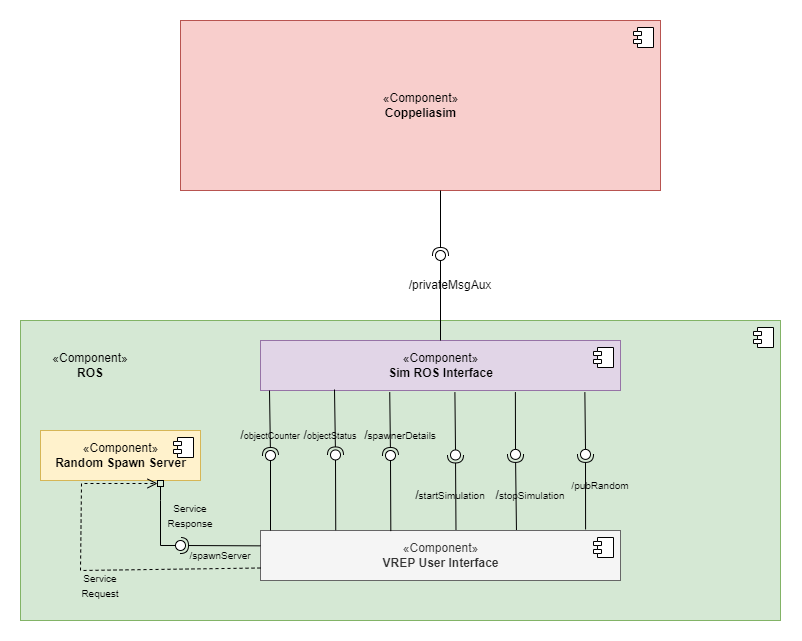

The diagram above was exported from draw.io. Its source (the exported page's mxGraphModel, read from the mxfile embedded in the PNG):
<mxGraphModel dx="1597" dy="740" grid="0" gridSize="10" guides="1" tooltips="1" connect="1" arrows="1" fold="1" page="1" pageScale="1" pageWidth="1600" pageHeight="900" math="0" shadow="0">
  <root>
    <mxCell id="0" />
    <mxCell id="1" parent="0" />
    <mxCell id="CGOZ2SpC4LrcQD6ZTiSY-1" value="«Component»&lt;br&gt;&lt;b&gt;Coppeliasim&lt;/b&gt;" style="html=1;dropTarget=0;fillColor=#f8cecc;strokeColor=#b85450;" vertex="1" parent="1">
      <mxGeometry x="480" y="60" width="480" height="170" as="geometry" />
    </mxCell>
    <mxCell id="CGOZ2SpC4LrcQD6ZTiSY-2" value="" style="shape=module;jettyWidth=8;jettyHeight=4;" vertex="1" parent="CGOZ2SpC4LrcQD6ZTiSY-1">
      <mxGeometry x="1" width="20" height="20" relative="1" as="geometry">
        <mxPoint x="-27" y="7" as="offset" />
      </mxGeometry>
    </mxCell>
    <mxCell id="CGOZ2SpC4LrcQD6ZTiSY-3" value="" style="html=1;dropTarget=0;fillColor=#d5e8d4;strokeColor=#82b366;" vertex="1" parent="1">
      <mxGeometry x="320" y="360" width="760" height="300" as="geometry" />
    </mxCell>
    <mxCell id="CGOZ2SpC4LrcQD6ZTiSY-4" value="" style="shape=module;jettyWidth=8;jettyHeight=4;" vertex="1" parent="CGOZ2SpC4LrcQD6ZTiSY-3">
      <mxGeometry x="1" width="20" height="20" relative="1" as="geometry">
        <mxPoint x="-27" y="7" as="offset" />
      </mxGeometry>
    </mxCell>
    <mxCell id="CGOZ2SpC4LrcQD6ZTiSY-5" value="«Component»&lt;br&gt;&lt;b&gt;Random Spawn Server&lt;/b&gt;" style="html=1;dropTarget=0;fillColor=#fff2cc;strokeColor=#d6b656;" vertex="1" parent="1">
      <mxGeometry x="340" y="470" width="160" height="50" as="geometry" />
    </mxCell>
    <mxCell id="CGOZ2SpC4LrcQD6ZTiSY-6" value="" style="shape=module;jettyWidth=8;jettyHeight=4;" vertex="1" parent="CGOZ2SpC4LrcQD6ZTiSY-5">
      <mxGeometry x="1" width="20" height="20" relative="1" as="geometry">
        <mxPoint x="-27" y="7" as="offset" />
      </mxGeometry>
    </mxCell>
    <mxCell id="CGOZ2SpC4LrcQD6ZTiSY-7" value="&lt;span&gt;«Component»&lt;/span&gt;&lt;br&gt;&lt;b&gt;ROS&lt;/b&gt;" style="text;html=1;strokeColor=none;fillColor=none;align=center;verticalAlign=middle;whiteSpace=wrap;rounded=0;" vertex="1" parent="1">
      <mxGeometry x="360" y="390" width="60" height="30" as="geometry" />
    </mxCell>
    <mxCell id="CGOZ2SpC4LrcQD6ZTiSY-8" value="«Component»&lt;br&gt;&lt;b&gt;VREP User Interface&lt;/b&gt;" style="html=1;dropTarget=0;fillColor=#f5f5f5;fontColor=#333333;strokeColor=#666666;" vertex="1" parent="1">
      <mxGeometry x="560" y="570" width="360" height="50" as="geometry" />
    </mxCell>
    <mxCell id="CGOZ2SpC4LrcQD6ZTiSY-9" value="" style="shape=module;jettyWidth=8;jettyHeight=4;" vertex="1" parent="CGOZ2SpC4LrcQD6ZTiSY-8">
      <mxGeometry x="1" width="20" height="20" relative="1" as="geometry">
        <mxPoint x="-27" y="7" as="offset" />
      </mxGeometry>
    </mxCell>
    <mxCell id="CGOZ2SpC4LrcQD6ZTiSY-13" value="«Component»&lt;br&gt;&lt;b&gt;Sim ROS Interface&lt;/b&gt;" style="html=1;dropTarget=0;fillColor=#e1d5e7;strokeColor=#9673a6;" vertex="1" parent="1">
      <mxGeometry x="560" y="380" width="360" height="50" as="geometry" />
    </mxCell>
    <mxCell id="CGOZ2SpC4LrcQD6ZTiSY-14" value="" style="shape=module;jettyWidth=8;jettyHeight=4;" vertex="1" parent="CGOZ2SpC4LrcQD6ZTiSY-13">
      <mxGeometry x="1" width="20" height="20" relative="1" as="geometry">
        <mxPoint x="-27" y="7" as="offset" />
      </mxGeometry>
    </mxCell>
    <mxCell id="CGOZ2SpC4LrcQD6ZTiSY-16" value="" style="rounded=0;orthogonalLoop=1;jettySize=auto;html=1;endArrow=none;endFill=0;sketch=0;sourcePerimeterSpacing=0;targetPerimeterSpacing=0;exitX=0.5;exitY=0;exitDx=0;exitDy=0;" edge="1" target="CGOZ2SpC4LrcQD6ZTiSY-18" parent="1" source="CGOZ2SpC4LrcQD6ZTiSY-13">
      <mxGeometry relative="1" as="geometry">
        <mxPoint x="720" y="295" as="sourcePoint" />
      </mxGeometry>
    </mxCell>
    <mxCell id="CGOZ2SpC4LrcQD6ZTiSY-17" value="" style="rounded=0;orthogonalLoop=1;jettySize=auto;html=1;endArrow=halfCircle;endFill=0;entryX=0.5;entryY=0.5;endSize=6;strokeWidth=1;sketch=0;" edge="1" target="CGOZ2SpC4LrcQD6ZTiSY-18" parent="1">
      <mxGeometry relative="1" as="geometry">
        <mxPoint x="740" y="230" as="sourcePoint" />
      </mxGeometry>
    </mxCell>
    <mxCell id="CGOZ2SpC4LrcQD6ZTiSY-18" value="" style="ellipse;whiteSpace=wrap;html=1;align=center;aspect=fixed;resizable=0;points=[];outlineConnect=0;sketch=0;" vertex="1" parent="1">
      <mxGeometry x="735" y="290" width="10" height="10" as="geometry" />
    </mxCell>
    <mxCell id="CGOZ2SpC4LrcQD6ZTiSY-19" value="" style="rounded=0;orthogonalLoop=1;jettySize=auto;html=1;endArrow=none;endFill=0;sketch=0;sourcePerimeterSpacing=0;targetPerimeterSpacing=0;" edge="1" target="CGOZ2SpC4LrcQD6ZTiSY-21" parent="1">
      <mxGeometry relative="1" as="geometry">
        <mxPoint x="570" y="570" as="sourcePoint" />
      </mxGeometry>
    </mxCell>
    <mxCell id="CGOZ2SpC4LrcQD6ZTiSY-20" value="" style="rounded=0;orthogonalLoop=1;jettySize=auto;html=1;endArrow=halfCircle;endFill=0;entryX=0.5;entryY=0.5;endSize=6;strokeWidth=1;sketch=0;" edge="1" target="CGOZ2SpC4LrcQD6ZTiSY-21" parent="1">
      <mxGeometry relative="1" as="geometry">
        <mxPoint x="569" y="430" as="sourcePoint" />
      </mxGeometry>
    </mxCell>
    <mxCell id="CGOZ2SpC4LrcQD6ZTiSY-21" value="" style="ellipse;whiteSpace=wrap;html=1;align=center;aspect=fixed;resizable=0;points=[];outlineConnect=0;sketch=0;rotation=-180;" vertex="1" parent="1">
      <mxGeometry x="565" y="490" width="10" height="10" as="geometry" />
    </mxCell>
    <mxCell id="CGOZ2SpC4LrcQD6ZTiSY-27" value="" style="rounded=0;orthogonalLoop=1;jettySize=auto;html=1;endArrow=none;endFill=0;sketch=0;sourcePerimeterSpacing=0;targetPerimeterSpacing=0;exitX=0.209;exitY=-0.005;exitDx=0;exitDy=0;exitPerimeter=0;" edge="1" parent="1" target="CGOZ2SpC4LrcQD6ZTiSY-29" source="CGOZ2SpC4LrcQD6ZTiSY-8">
      <mxGeometry relative="1" as="geometry">
        <mxPoint x="635.0512813751752" y="429.45" as="sourcePoint" />
      </mxGeometry>
    </mxCell>
    <mxCell id="CGOZ2SpC4LrcQD6ZTiSY-28" value="" style="rounded=0;orthogonalLoop=1;jettySize=auto;html=1;endArrow=halfCircle;endFill=0;entryX=0.5;entryY=0.5;endSize=6;strokeWidth=1;sketch=0;entryDx=0;entryDy=0;" edge="1" parent="1" target="CGOZ2SpC4LrcQD6ZTiSY-29">
      <mxGeometry relative="1" as="geometry">
        <mxPoint x="634" y="429" as="sourcePoint" />
      </mxGeometry>
    </mxCell>
    <mxCell id="CGOZ2SpC4LrcQD6ZTiSY-29" value="" style="ellipse;whiteSpace=wrap;html=1;align=center;aspect=fixed;resizable=0;points=[];outlineConnect=0;sketch=0;rotation=-180;" vertex="1" parent="1">
      <mxGeometry x="630" y="489.45" width="10" height="10" as="geometry" />
    </mxCell>
    <mxCell id="CGOZ2SpC4LrcQD6ZTiSY-30" value="" style="rounded=0;orthogonalLoop=1;jettySize=auto;html=1;endArrow=none;endFill=0;sketch=0;sourcePerimeterSpacing=0;targetPerimeterSpacing=0;exitX=0.362;exitY=0.012;exitDx=0;exitDy=0;exitPerimeter=0;" edge="1" parent="1" target="CGOZ2SpC4LrcQD6ZTiSY-32" source="CGOZ2SpC4LrcQD6ZTiSY-8">
      <mxGeometry relative="1" as="geometry">
        <mxPoint x="690" y="430" as="sourcePoint" />
      </mxGeometry>
    </mxCell>
    <mxCell id="CGOZ2SpC4LrcQD6ZTiSY-31" value="" style="rounded=0;orthogonalLoop=1;jettySize=auto;html=1;endArrow=halfCircle;endFill=0;entryX=0.5;entryY=0.5;endSize=6;strokeWidth=1;sketch=0;exitX=0.359;exitY=1.032;exitDx=0;exitDy=0;exitPerimeter=0;" edge="1" parent="1" target="CGOZ2SpC4LrcQD6ZTiSY-32" source="CGOZ2SpC4LrcQD6ZTiSY-13">
      <mxGeometry relative="1" as="geometry">
        <mxPoint x="689.16" y="570.55" as="sourcePoint" />
      </mxGeometry>
    </mxCell>
    <mxCell id="CGOZ2SpC4LrcQD6ZTiSY-32" value="" style="ellipse;whiteSpace=wrap;html=1;align=center;aspect=fixed;resizable=0;points=[];outlineConnect=0;sketch=0;rotation=-180;" vertex="1" parent="1">
      <mxGeometry x="685" y="490" width="10" height="10" as="geometry" />
    </mxCell>
    <mxCell id="CGOZ2SpC4LrcQD6ZTiSY-43" value="" style="rounded=0;orthogonalLoop=1;jettySize=auto;html=1;endArrow=none;endFill=0;sketch=0;sourcePerimeterSpacing=0;targetPerimeterSpacing=0;exitX=0.54;exitY=1.032;exitDx=0;exitDy=0;exitPerimeter=0;" edge="1" parent="1" target="CGOZ2SpC4LrcQD6ZTiSY-45" source="CGOZ2SpC4LrcQD6ZTiSY-13">
      <mxGeometry relative="1" as="geometry">
        <mxPoint x="754.8800000000001" y="569.45" as="sourcePoint" />
      </mxGeometry>
    </mxCell>
    <mxCell id="CGOZ2SpC4LrcQD6ZTiSY-44" value="" style="rounded=0;orthogonalLoop=1;jettySize=auto;html=1;endArrow=halfCircle;endFill=0;entryX=0.5;entryY=0.5;endSize=6;strokeWidth=1;sketch=0;exitX=0.543;exitY=-0.01;exitDx=0;exitDy=0;exitPerimeter=0;" edge="1" parent="1" target="CGOZ2SpC4LrcQD6ZTiSY-45" source="CGOZ2SpC4LrcQD6ZTiSY-8">
      <mxGeometry relative="1" as="geometry">
        <mxPoint x="755.6000000000001" y="430.54999999999995" as="sourcePoint" />
      </mxGeometry>
    </mxCell>
    <mxCell id="CGOZ2SpC4LrcQD6ZTiSY-45" value="" style="ellipse;whiteSpace=wrap;html=1;align=center;aspect=fixed;resizable=0;points=[];outlineConnect=0;sketch=0;rotation=-180;" vertex="1" parent="1">
      <mxGeometry x="750" y="489.45" width="10" height="10" as="geometry" />
    </mxCell>
    <mxCell id="CGOZ2SpC4LrcQD6ZTiSY-46" value="" style="rounded=0;orthogonalLoop=1;jettySize=auto;html=1;endArrow=none;endFill=0;sketch=0;sourcePerimeterSpacing=0;targetPerimeterSpacing=0;exitX=0.708;exitY=1.032;exitDx=0;exitDy=0;exitPerimeter=0;" edge="1" parent="1" target="CGOZ2SpC4LrcQD6ZTiSY-48" source="CGOZ2SpC4LrcQD6ZTiSY-13">
      <mxGeometry relative="1" as="geometry">
        <mxPoint x="814.8800000000001" y="568.9000000000001" as="sourcePoint" />
      </mxGeometry>
    </mxCell>
    <mxCell id="CGOZ2SpC4LrcQD6ZTiSY-47" value="" style="rounded=0;orthogonalLoop=1;jettySize=auto;html=1;endArrow=halfCircle;endFill=0;entryX=0.5;entryY=0.5;endSize=6;strokeWidth=1;sketch=0;exitX=0.711;exitY=-0.01;exitDx=0;exitDy=0;exitPerimeter=0;" edge="1" parent="1" target="CGOZ2SpC4LrcQD6ZTiSY-48" source="CGOZ2SpC4LrcQD6ZTiSY-8">
      <mxGeometry relative="1" as="geometry">
        <mxPoint x="815.5999999999999" y="429.99999999999994" as="sourcePoint" />
      </mxGeometry>
    </mxCell>
    <mxCell id="CGOZ2SpC4LrcQD6ZTiSY-48" value="" style="ellipse;whiteSpace=wrap;html=1;align=center;aspect=fixed;resizable=0;points=[];outlineConnect=0;sketch=0;rotation=-180;" vertex="1" parent="1">
      <mxGeometry x="810" y="488.9" width="10" height="10" as="geometry" />
    </mxCell>
    <mxCell id="CGOZ2SpC4LrcQD6ZTiSY-49" value="" style="html=1;verticalAlign=bottom;endArrow=open;dashed=1;endSize=8;rounded=0;entryX=0;entryY=0.5;entryDx=0;entryDy=0;exitX=0;exitY=0.75;exitDx=0;exitDy=0;" edge="1" parent="1" source="CGOZ2SpC4LrcQD6ZTiSY-8" target="CGOZ2SpC4LrcQD6ZTiSY-101">
      <mxGeometry relative="1" as="geometry">
        <mxPoint x="560" y="594.71" as="sourcePoint" />
        <mxPoint x="480" y="595" as="targetPoint" />
        <Array as="points">
          <mxPoint x="380" y="610" />
          <mxPoint x="381" y="523" />
        </Array>
      </mxGeometry>
    </mxCell>
    <mxCell id="CGOZ2SpC4LrcQD6ZTiSY-63" value="" style="rounded=0;orthogonalLoop=1;jettySize=auto;html=1;endArrow=none;endFill=0;sketch=0;sourcePerimeterSpacing=0;targetPerimeterSpacing=0;" edge="1" target="CGOZ2SpC4LrcQD6ZTiSY-65" parent="1">
      <mxGeometry relative="1" as="geometry">
        <mxPoint x="460" y="585" as="sourcePoint" />
      </mxGeometry>
    </mxCell>
    <mxCell id="CGOZ2SpC4LrcQD6ZTiSY-64" value="" style="rounded=0;orthogonalLoop=1;jettySize=auto;html=1;endArrow=halfCircle;endFill=0;entryX=0.5;entryY=0.5;endSize=6;strokeWidth=1;sketch=0;exitX=0;exitY=0.107;exitDx=0;exitDy=0;exitPerimeter=0;" edge="1" target="CGOZ2SpC4LrcQD6ZTiSY-65" parent="1">
      <mxGeometry relative="1" as="geometry">
        <mxPoint x="560" y="585.35" as="sourcePoint" />
      </mxGeometry>
    </mxCell>
    <mxCell id="CGOZ2SpC4LrcQD6ZTiSY-65" value="" style="ellipse;whiteSpace=wrap;html=1;align=center;aspect=fixed;resizable=0;points=[];outlineConnect=0;sketch=0;" vertex="1" parent="1">
      <mxGeometry x="475" y="580" width="10" height="10" as="geometry" />
    </mxCell>
    <mxCell id="CGOZ2SpC4LrcQD6ZTiSY-67" value="" style="rounded=0;orthogonalLoop=1;jettySize=auto;html=1;endArrow=none;endFill=0;sketch=0;targetPerimeterSpacing=0;startArrow=none;" edge="1" parent="1" source="CGOZ2SpC4LrcQD6ZTiSY-101">
      <mxGeometry relative="1" as="geometry">
        <mxPoint x="460" y="520" as="sourcePoint" />
        <mxPoint x="460" y="585" as="targetPoint" />
        <Array as="points">
          <mxPoint x="460" y="540" />
        </Array>
      </mxGeometry>
    </mxCell>
    <mxCell id="CGOZ2SpC4LrcQD6ZTiSY-70" value="/&lt;font style=&quot;font-size: 9px&quot;&gt;objectCounter&lt;/font&gt;" style="text;html=1;strokeColor=none;fillColor=none;align=center;verticalAlign=middle;whiteSpace=wrap;rounded=0;" vertex="1" parent="1">
      <mxGeometry x="540" y="460" width="60" height="30" as="geometry" />
    </mxCell>
    <mxCell id="CGOZ2SpC4LrcQD6ZTiSY-71" value="/&lt;font size=&quot;1&quot;&gt;spawnerDetails&lt;br&gt;&lt;/font&gt;" style="text;html=1;strokeColor=none;fillColor=none;align=center;verticalAlign=middle;whiteSpace=wrap;rounded=0;" vertex="1" parent="1">
      <mxGeometry x="670" y="460" width="60" height="30" as="geometry" />
    </mxCell>
    <mxCell id="CGOZ2SpC4LrcQD6ZTiSY-73" value="/&lt;font style=&quot;font-size: 9px&quot;&gt;objectStatus&lt;/font&gt;" style="text;html=1;strokeColor=none;fillColor=none;align=center;verticalAlign=middle;whiteSpace=wrap;rounded=0;" vertex="1" parent="1">
      <mxGeometry x="600" y="460" width="60" height="30" as="geometry" />
    </mxCell>
    <mxCell id="CGOZ2SpC4LrcQD6ZTiSY-78" value="/&lt;font size=&quot;1&quot;&gt;startSimulation&lt;br&gt;&lt;/font&gt;" style="text;html=1;strokeColor=none;fillColor=none;align=center;verticalAlign=middle;whiteSpace=wrap;rounded=0;" vertex="1" parent="1">
      <mxGeometry x="720" y="520" width="60" height="30" as="geometry" />
    </mxCell>
    <mxCell id="CGOZ2SpC4LrcQD6ZTiSY-79" value="/&lt;font size=&quot;1&quot;&gt;stopSimulation&lt;br&gt;&lt;/font&gt;" style="text;html=1;strokeColor=none;fillColor=none;align=center;verticalAlign=middle;whiteSpace=wrap;rounded=0;" vertex="1" parent="1">
      <mxGeometry x="800" y="520" width="60" height="30" as="geometry" />
    </mxCell>
    <mxCell id="CGOZ2SpC4LrcQD6ZTiSY-80" value="/privateMsgAux&lt;font size=&quot;1&quot;&gt;&lt;br&gt;&lt;/font&gt;" style="text;html=1;strokeColor=none;fillColor=none;align=center;verticalAlign=middle;whiteSpace=wrap;rounded=0;" vertex="1" parent="1">
      <mxGeometry x="720" y="310" width="60" height="30" as="geometry" />
    </mxCell>
    <mxCell id="CGOZ2SpC4LrcQD6ZTiSY-81" value="&lt;font size=&quot;1&quot;&gt;Service Request&lt;br&gt;&lt;/font&gt;" style="text;html=1;strokeColor=none;fillColor=none;align=center;verticalAlign=middle;whiteSpace=wrap;rounded=0;" vertex="1" parent="1">
      <mxGeometry x="370" y="610" width="60" height="30" as="geometry" />
    </mxCell>
    <mxCell id="CGOZ2SpC4LrcQD6ZTiSY-83" value="&lt;font size=&quot;1&quot;&gt;Service Response&lt;br&gt;&lt;/font&gt;" style="text;html=1;strokeColor=none;fillColor=none;align=center;verticalAlign=middle;whiteSpace=wrap;rounded=0;" vertex="1" parent="1">
      <mxGeometry x="460" y="540" width="60" height="30" as="geometry" />
    </mxCell>
    <mxCell id="CGOZ2SpC4LrcQD6ZTiSY-84" value="&lt;font size=&quot;1&quot;&gt;/spawnServer&lt;br&gt;&lt;/font&gt;" style="text;html=1;strokeColor=none;fillColor=none;align=center;verticalAlign=middle;whiteSpace=wrap;rounded=0;" vertex="1" parent="1">
      <mxGeometry x="490" y="580" width="60" height="30" as="geometry" />
    </mxCell>
    <mxCell id="CGOZ2SpC4LrcQD6ZTiSY-95" value="" style="rounded=0;orthogonalLoop=1;jettySize=auto;html=1;endArrow=none;endFill=0;sketch=0;sourcePerimeterSpacing=0;targetPerimeterSpacing=0;exitX=0.901;exitY=1.032;exitDx=0;exitDy=0;exitPerimeter=0;" edge="1" parent="1" target="CGOZ2SpC4LrcQD6ZTiSY-97" source="CGOZ2SpC4LrcQD6ZTiSY-13">
      <mxGeometry relative="1" as="geometry">
        <mxPoint x="884.8800000000001" y="568.9000000000001" as="sourcePoint" />
      </mxGeometry>
    </mxCell>
    <mxCell id="CGOZ2SpC4LrcQD6ZTiSY-96" value="" style="rounded=0;orthogonalLoop=1;jettySize=auto;html=1;endArrow=halfCircle;endFill=0;entryX=0.5;entryY=0.5;endSize=6;strokeWidth=1;sketch=0;exitX=0.903;exitY=-0.021;exitDx=0;exitDy=0;exitPerimeter=0;" edge="1" parent="1" target="CGOZ2SpC4LrcQD6ZTiSY-97" source="CGOZ2SpC4LrcQD6ZTiSY-8">
      <mxGeometry relative="1" as="geometry">
        <mxPoint x="885.5999999999999" y="430" as="sourcePoint" />
      </mxGeometry>
    </mxCell>
    <mxCell id="CGOZ2SpC4LrcQD6ZTiSY-97" value="" style="ellipse;whiteSpace=wrap;html=1;align=center;aspect=fixed;resizable=0;points=[];outlineConnect=0;sketch=0;rotation=-180;" vertex="1" parent="1">
      <mxGeometry x="880" y="488.9" width="10" height="10" as="geometry" />
    </mxCell>
    <mxCell id="CGOZ2SpC4LrcQD6ZTiSY-98" value="&lt;font style=&quot;font-size: 10px&quot;&gt;/pubRandom&lt;/font&gt;&lt;font size=&quot;1&quot;&gt;&lt;br&gt;&lt;/font&gt;" style="text;html=1;strokeColor=none;fillColor=none;align=center;verticalAlign=middle;whiteSpace=wrap;rounded=0;" vertex="1" parent="1">
      <mxGeometry x="870" y="510" width="60" height="30" as="geometry" />
    </mxCell>
    <mxCell id="CGOZ2SpC4LrcQD6ZTiSY-101" value="" style="whiteSpace=wrap;html=1;aspect=fixed;fontSize=10;fillColor=none;" vertex="1" parent="1">
      <mxGeometry x="457" y="520" width="6" height="6" as="geometry" />
    </mxCell>
    <mxCell id="CGOZ2SpC4LrcQD6ZTiSY-102" value="" style="rounded=0;orthogonalLoop=1;jettySize=auto;html=1;endArrow=none;endFill=0;sketch=0;sourcePerimeterSpacing=0;" edge="1" parent="1" target="CGOZ2SpC4LrcQD6ZTiSY-101">
      <mxGeometry relative="1" as="geometry">
        <mxPoint x="460" y="520" as="sourcePoint" />
        <mxPoint x="460" y="585" as="targetPoint" />
        <Array as="points" />
      </mxGeometry>
    </mxCell>
  </root>
</mxGraphModel>